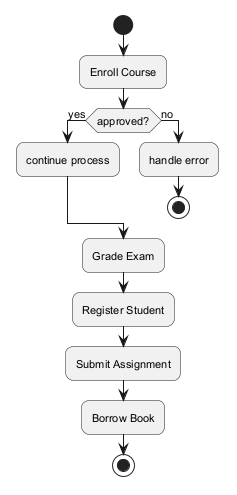

The diagram above was rendered by PlantUML. Its source (embedded in the PNG):
@startuml
skinparam backgroundColor #FFFFFF
skinparam roundCorner 15
skinparam defaultFontSize 11
start
:Enroll Course;
if (approved?) then (yes)
:continue process;
else (no)
:handle error;
stop
endif
:Grade Exam;
:Register Student;
:Submit Assignment;
:Borrow Book;
stop
@enduml